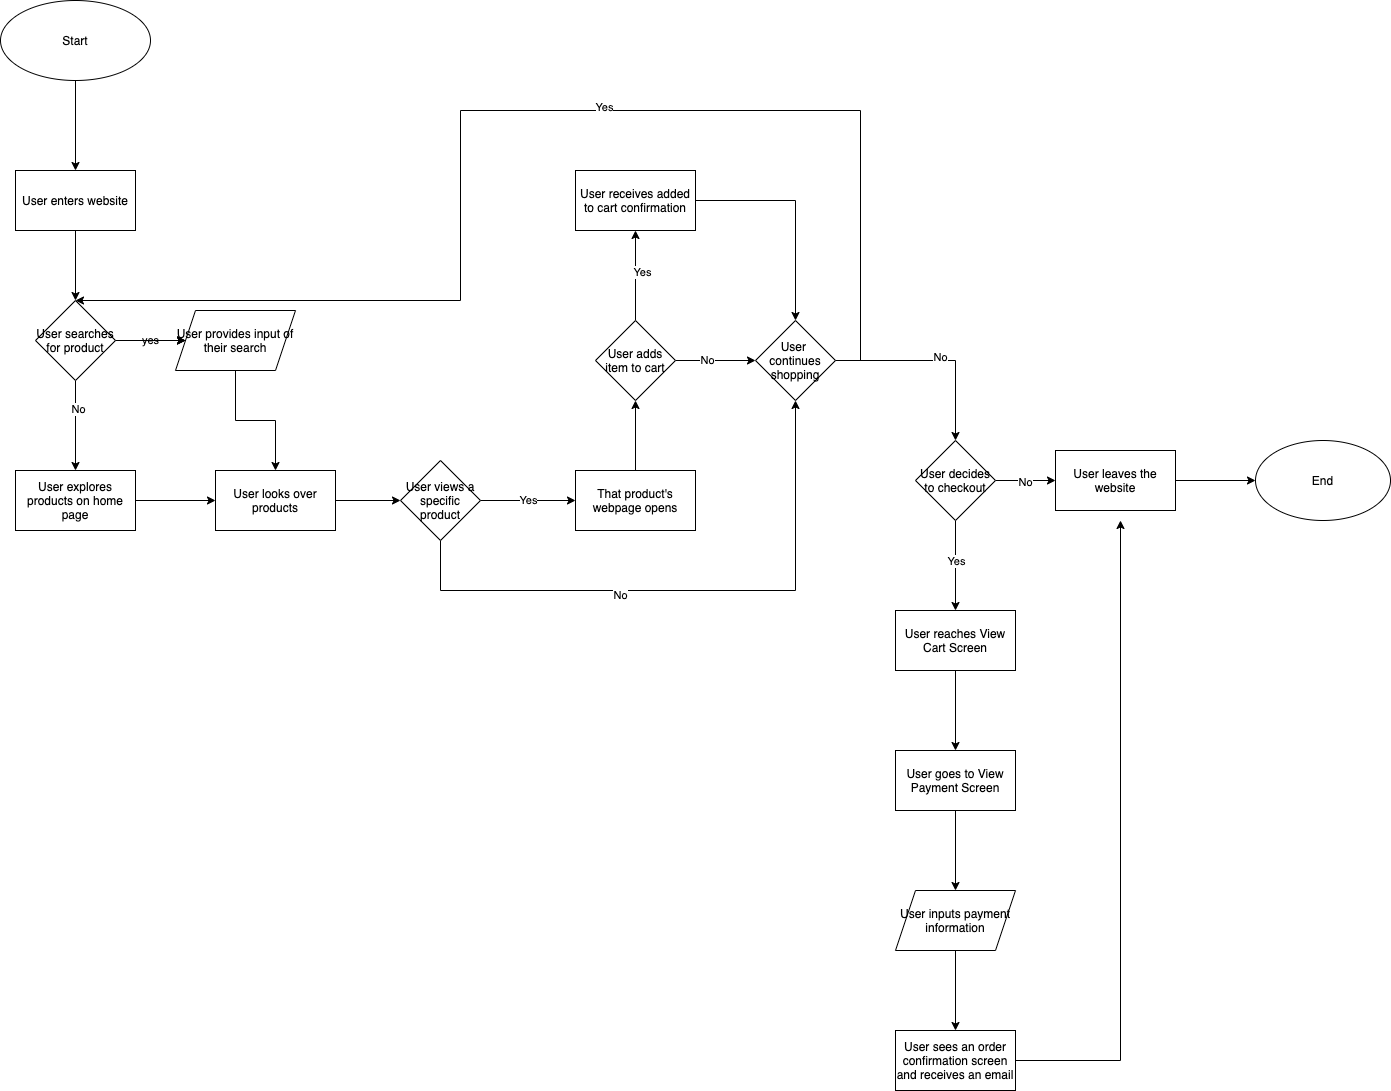

The diagram above was exported from draw.io. Its source (the exported page's mxGraphModel, read from the mxfile embedded in the PNG):
<mxGraphModel dx="720" dy="845" grid="1" gridSize="10" guides="1" tooltips="1" connect="1" arrows="1" fold="1" page="1" pageScale="1" pageWidth="850" pageHeight="1100" math="0" shadow="0">
  <root>
    <mxCell id="0" />
    <mxCell id="1" parent="0" />
    <mxCell id="4" value="" style="edgeStyle=orthogonalEdgeStyle;rounded=0;orthogonalLoop=1;jettySize=auto;html=1;" edge="1" parent="1" source="2" target="3">
      <mxGeometry relative="1" as="geometry" />
    </mxCell>
    <mxCell id="2" value="Start" style="ellipse;whiteSpace=wrap;html=1;" vertex="1" parent="1">
      <mxGeometry x="50" y="30" width="150" height="80" as="geometry" />
    </mxCell>
    <mxCell id="6" value="" style="edgeStyle=orthogonalEdgeStyle;rounded=0;orthogonalLoop=1;jettySize=auto;html=1;" edge="1" parent="1" source="3" target="5">
      <mxGeometry relative="1" as="geometry" />
    </mxCell>
    <mxCell id="3" value="User enters website" style="whiteSpace=wrap;html=1;" vertex="1" parent="1">
      <mxGeometry x="65" y="200" width="120" height="60" as="geometry" />
    </mxCell>
    <mxCell id="8" value="yes" style="edgeStyle=orthogonalEdgeStyle;rounded=0;orthogonalLoop=1;jettySize=auto;html=1;" edge="1" parent="1" source="5" target="7">
      <mxGeometry relative="1" as="geometry" />
    </mxCell>
    <mxCell id="9" value="" style="edgeStyle=orthogonalEdgeStyle;rounded=0;orthogonalLoop=1;jettySize=auto;html=1;" edge="1" parent="1" source="5" target="7">
      <mxGeometry relative="1" as="geometry" />
    </mxCell>
    <mxCell id="10" value="" style="edgeStyle=orthogonalEdgeStyle;rounded=0;orthogonalLoop=1;jettySize=auto;html=1;" edge="1" parent="1" source="5" target="7">
      <mxGeometry relative="1" as="geometry" />
    </mxCell>
    <mxCell id="15" value="" style="edgeStyle=orthogonalEdgeStyle;rounded=0;orthogonalLoop=1;jettySize=auto;html=1;" edge="1" parent="1" source="5" target="14">
      <mxGeometry relative="1" as="geometry" />
    </mxCell>
    <mxCell id="16" value="No" style="edgeLabel;html=1;align=center;verticalAlign=middle;resizable=0;points=[];" vertex="1" connectable="0" parent="15">
      <mxGeometry x="-0.3775" y="2" relative="1" as="geometry">
        <mxPoint as="offset" />
      </mxGeometry>
    </mxCell>
    <mxCell id="5" value="User searches for product" style="rhombus;whiteSpace=wrap;html=1;" vertex="1" parent="1">
      <mxGeometry x="85" y="330" width="80" height="80" as="geometry" />
    </mxCell>
    <mxCell id="19" style="edgeStyle=orthogonalEdgeStyle;rounded=0;orthogonalLoop=1;jettySize=auto;html=1;entryX=0.5;entryY=0;entryDx=0;entryDy=0;" edge="1" parent="1" source="7" target="17">
      <mxGeometry relative="1" as="geometry" />
    </mxCell>
    <mxCell id="7" value="User provides input of their search" style="shape=parallelogram;perimeter=parallelogramPerimeter;whiteSpace=wrap;html=1;fixedSize=1;" vertex="1" parent="1">
      <mxGeometry x="225" y="340" width="120" height="60" as="geometry" />
    </mxCell>
    <mxCell id="18" value="" style="edgeStyle=orthogonalEdgeStyle;rounded=0;orthogonalLoop=1;jettySize=auto;html=1;" edge="1" parent="1" source="14" target="17">
      <mxGeometry relative="1" as="geometry" />
    </mxCell>
    <mxCell id="14" value="User explores products on home page" style="whiteSpace=wrap;html=1;" vertex="1" parent="1">
      <mxGeometry x="65" y="500" width="120" height="60" as="geometry" />
    </mxCell>
    <mxCell id="21" value="" style="edgeStyle=orthogonalEdgeStyle;rounded=0;orthogonalLoop=1;jettySize=auto;html=1;" edge="1" parent="1" source="17" target="20">
      <mxGeometry relative="1" as="geometry" />
    </mxCell>
    <mxCell id="17" value="User looks over products" style="whiteSpace=wrap;html=1;" vertex="1" parent="1">
      <mxGeometry x="265" y="500" width="120" height="60" as="geometry" />
    </mxCell>
    <mxCell id="23" value="Yes" style="edgeStyle=orthogonalEdgeStyle;rounded=0;orthogonalLoop=1;jettySize=auto;html=1;" edge="1" parent="1" source="20" target="22">
      <mxGeometry relative="1" as="geometry" />
    </mxCell>
    <mxCell id="49" style="edgeStyle=orthogonalEdgeStyle;rounded=0;orthogonalLoop=1;jettySize=auto;html=1;entryX=0.5;entryY=1;entryDx=0;entryDy=0;" edge="1" parent="1" source="20" target="30">
      <mxGeometry relative="1" as="geometry">
        <Array as="points">
          <mxPoint x="490" y="620" />
          <mxPoint x="845" y="620" />
        </Array>
      </mxGeometry>
    </mxCell>
    <mxCell id="50" value="No" style="edgeLabel;html=1;align=center;verticalAlign=middle;resizable=0;points=[];" vertex="1" connectable="0" parent="49">
      <mxGeometry x="-0.2362" y="-4" relative="1" as="geometry">
        <mxPoint x="1" as="offset" />
      </mxGeometry>
    </mxCell>
    <mxCell id="20" value="User views a specific product" style="rhombus;whiteSpace=wrap;html=1;" vertex="1" parent="1">
      <mxGeometry x="450" y="490" width="80" height="80" as="geometry" />
    </mxCell>
    <mxCell id="27" value="" style="edgeStyle=orthogonalEdgeStyle;rounded=0;orthogonalLoop=1;jettySize=auto;html=1;" edge="1" parent="1" source="22" target="26">
      <mxGeometry relative="1" as="geometry" />
    </mxCell>
    <mxCell id="22" value="That product's webpage opens" style="whiteSpace=wrap;html=1;" vertex="1" parent="1">
      <mxGeometry x="625" y="500" width="120" height="60" as="geometry" />
    </mxCell>
    <mxCell id="31" value="" style="edgeStyle=orthogonalEdgeStyle;rounded=0;orthogonalLoop=1;jettySize=auto;html=1;" edge="1" parent="1" source="26" target="30">
      <mxGeometry relative="1" as="geometry" />
    </mxCell>
    <mxCell id="33" value="No" style="edgeLabel;html=1;align=center;verticalAlign=middle;resizable=0;points=[];" vertex="1" connectable="0" parent="31">
      <mxGeometry x="-0.2788" y="1" relative="1" as="geometry">
        <mxPoint x="1" as="offset" />
      </mxGeometry>
    </mxCell>
    <mxCell id="35" value="" style="edgeStyle=orthogonalEdgeStyle;rounded=0;orthogonalLoop=1;jettySize=auto;html=1;" edge="1" parent="1" source="26" target="34">
      <mxGeometry relative="1" as="geometry" />
    </mxCell>
    <mxCell id="37" value="Yes" style="edgeLabel;html=1;align=center;verticalAlign=middle;resizable=0;points=[];" vertex="1" connectable="0" parent="35">
      <mxGeometry x="0.0934" y="-6" relative="1" as="geometry">
        <mxPoint y="1" as="offset" />
      </mxGeometry>
    </mxCell>
    <mxCell id="26" value="User adds item to cart" style="rhombus;whiteSpace=wrap;html=1;" vertex="1" parent="1">
      <mxGeometry x="645" y="350" width="80" height="80" as="geometry" />
    </mxCell>
    <mxCell id="52" style="edgeStyle=orthogonalEdgeStyle;rounded=0;orthogonalLoop=1;jettySize=auto;html=1;" edge="1" parent="1" source="30" target="5">
      <mxGeometry relative="1" as="geometry">
        <Array as="points">
          <mxPoint x="910" y="390" />
          <mxPoint x="910" y="140" />
          <mxPoint x="510" y="140" />
          <mxPoint x="510" y="330" />
        </Array>
      </mxGeometry>
    </mxCell>
    <mxCell id="53" value="Yes" style="edgeLabel;html=1;align=center;verticalAlign=middle;resizable=0;points=[];" vertex="1" connectable="0" parent="52">
      <mxGeometry x="-0.1476" y="-4" relative="1" as="geometry">
        <mxPoint as="offset" />
      </mxGeometry>
    </mxCell>
    <mxCell id="56" value="" style="edgeStyle=orthogonalEdgeStyle;rounded=0;orthogonalLoop=1;jettySize=auto;html=1;" edge="1" parent="1" source="30" target="55">
      <mxGeometry relative="1" as="geometry" />
    </mxCell>
    <mxCell id="57" value="No" style="edgeLabel;html=1;align=center;verticalAlign=middle;resizable=0;points=[];" vertex="1" connectable="0" parent="56">
      <mxGeometry x="0.0348" y="4" relative="1" as="geometry">
        <mxPoint x="1" as="offset" />
      </mxGeometry>
    </mxCell>
    <mxCell id="30" value="User&amp;nbsp; continues shopping" style="rhombus;whiteSpace=wrap;html=1;" vertex="1" parent="1">
      <mxGeometry x="805" y="350" width="80" height="80" as="geometry" />
    </mxCell>
    <mxCell id="36" style="edgeStyle=orthogonalEdgeStyle;rounded=0;orthogonalLoop=1;jettySize=auto;html=1;entryX=0.5;entryY=0;entryDx=0;entryDy=0;" edge="1" parent="1" source="34" target="30">
      <mxGeometry relative="1" as="geometry" />
    </mxCell>
    <mxCell id="34" value="User receives added to cart confirmation" style="whiteSpace=wrap;html=1;" vertex="1" parent="1">
      <mxGeometry x="625" y="200" width="120" height="60" as="geometry" />
    </mxCell>
    <mxCell id="59" value="" style="edgeStyle=orthogonalEdgeStyle;rounded=0;orthogonalLoop=1;jettySize=auto;html=1;" edge="1" parent="1" source="55" target="58">
      <mxGeometry relative="1" as="geometry" />
    </mxCell>
    <mxCell id="60" value="No" style="edgeLabel;html=1;align=center;verticalAlign=middle;resizable=0;points=[];" vertex="1" connectable="0" parent="59">
      <mxGeometry x="-0.023" y="-1" relative="1" as="geometry">
        <mxPoint x="-1" as="offset" />
      </mxGeometry>
    </mxCell>
    <mxCell id="62" value="" style="edgeStyle=orthogonalEdgeStyle;rounded=0;orthogonalLoop=1;jettySize=auto;html=1;" edge="1" parent="1" source="55" target="61">
      <mxGeometry relative="1" as="geometry" />
    </mxCell>
    <mxCell id="63" value="Yes" style="edgeLabel;html=1;align=center;verticalAlign=middle;resizable=0;points=[];" vertex="1" connectable="0" parent="62">
      <mxGeometry x="-0.5077" y="-5" relative="1" as="geometry">
        <mxPoint x="5" y="17.5" as="offset" />
      </mxGeometry>
    </mxCell>
    <mxCell id="55" value="User decides to checkout" style="rhombus;whiteSpace=wrap;html=1;" vertex="1" parent="1">
      <mxGeometry x="965" y="470" width="80" height="80" as="geometry" />
    </mxCell>
    <mxCell id="74" value="" style="edgeStyle=orthogonalEdgeStyle;rounded=0;orthogonalLoop=1;jettySize=auto;html=1;" edge="1" parent="1" source="58" target="73">
      <mxGeometry relative="1" as="geometry" />
    </mxCell>
    <mxCell id="58" value="User leaves the website" style="whiteSpace=wrap;html=1;" vertex="1" parent="1">
      <mxGeometry x="1105" y="480" width="120" height="60" as="geometry" />
    </mxCell>
    <mxCell id="65" value="" style="edgeStyle=orthogonalEdgeStyle;rounded=0;orthogonalLoop=1;jettySize=auto;html=1;" edge="1" parent="1" source="61" target="64">
      <mxGeometry relative="1" as="geometry" />
    </mxCell>
    <mxCell id="61" value="User reaches View Cart Screen" style="whiteSpace=wrap;html=1;" vertex="1" parent="1">
      <mxGeometry x="945" y="640" width="120" height="60" as="geometry" />
    </mxCell>
    <mxCell id="67" value="" style="edgeStyle=orthogonalEdgeStyle;rounded=0;orthogonalLoop=1;jettySize=auto;html=1;" edge="1" parent="1" source="64" target="66">
      <mxGeometry relative="1" as="geometry" />
    </mxCell>
    <mxCell id="64" value="User goes to View Payment Screen" style="whiteSpace=wrap;html=1;" vertex="1" parent="1">
      <mxGeometry x="945" y="780" width="120" height="60" as="geometry" />
    </mxCell>
    <mxCell id="69" value="" style="edgeStyle=orthogonalEdgeStyle;rounded=0;orthogonalLoop=1;jettySize=auto;html=1;" edge="1" parent="1" source="66" target="68">
      <mxGeometry relative="1" as="geometry" />
    </mxCell>
    <mxCell id="66" value="User inputs payment information" style="shape=parallelogram;perimeter=parallelogramPerimeter;whiteSpace=wrap;html=1;fixedSize=1;" vertex="1" parent="1">
      <mxGeometry x="945" y="920" width="120" height="60" as="geometry" />
    </mxCell>
    <mxCell id="72" style="edgeStyle=orthogonalEdgeStyle;rounded=0;orthogonalLoop=1;jettySize=auto;html=1;" edge="1" parent="1" source="68">
      <mxGeometry relative="1" as="geometry">
        <mxPoint x="1170" y="550" as="targetPoint" />
      </mxGeometry>
    </mxCell>
    <mxCell id="68" value="User sees an order confirmation screen and receives an email" style="whiteSpace=wrap;html=1;" vertex="1" parent="1">
      <mxGeometry x="945" y="1060" width="120" height="60" as="geometry" />
    </mxCell>
    <mxCell id="73" value="End" style="ellipse;whiteSpace=wrap;html=1;" vertex="1" parent="1">
      <mxGeometry x="1305" y="470" width="135" height="80" as="geometry" />
    </mxCell>
  </root>
</mxGraphModel>